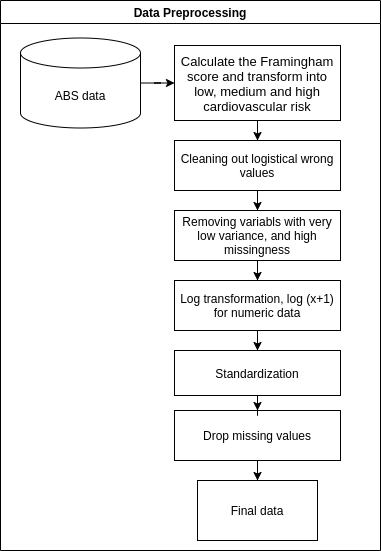

The diagram above was exported from draw.io. Its source (the exported page's mxGraphModel, read from the mxfile embedded in the PNG):
<mxGraphModel dx="1422" dy="810" grid="1" gridSize="10" guides="1" tooltips="1" connect="1" arrows="1" fold="1" page="1" pageScale="1" pageWidth="827" pageHeight="1169" math="0" shadow="0">
  <root>
    <mxCell id="0" />
    <mxCell id="1" parent="0" />
    <mxCell id="2" value="Data Preprocessing" style="swimlane;" vertex="1" parent="1">
      <mxGeometry x="400" y="170" width="380" height="550" as="geometry" />
    </mxCell>
    <mxCell id="3" style="edgeStyle=orthogonalEdgeStyle;rounded=0;orthogonalLoop=1;jettySize=auto;html=1;entryX=0.5;entryY=0;entryDx=0;entryDy=0;" edge="1" parent="2" source="4" target="13">
      <mxGeometry relative="1" as="geometry" />
    </mxCell>
    <mxCell id="4" value="&lt;p style=&quot;font-size: 13px&quot;&gt;Calculate the Framingham score and transform into low, medium and high cardiovascular risk&lt;/p&gt;" style="rounded=0;whiteSpace=wrap;html=1;" vertex="1" parent="2">
      <mxGeometry x="174" y="45" width="166" height="75" as="geometry" />
    </mxCell>
    <mxCell id="5" style="edgeStyle=orthogonalEdgeStyle;rounded=0;orthogonalLoop=1;jettySize=auto;html=1;entryX=0.5;entryY=0;entryDx=0;entryDy=0;" edge="1" parent="2" source="6" target="15">
      <mxGeometry relative="1" as="geometry" />
    </mxCell>
    <mxCell id="6" value="Log transformation, log (x+1)&lt;br&gt;for numeric data" style="rounded=0;whiteSpace=wrap;html=1;" vertex="1" parent="2">
      <mxGeometry x="174" y="280" width="166" height="50" as="geometry" />
    </mxCell>
    <mxCell id="7" value="Final data" style="rounded=0;whiteSpace=wrap;html=1;" vertex="1" parent="2">
      <mxGeometry x="197" y="480" width="120" height="60" as="geometry" />
    </mxCell>
    <mxCell id="8" style="edgeStyle=orthogonalEdgeStyle;rounded=0;orthogonalLoop=1;jettySize=auto;html=1;entryX=0;entryY=0.5;entryDx=0;entryDy=0;" edge="1" parent="2" source="9" target="4">
      <mxGeometry relative="1" as="geometry" />
    </mxCell>
    <mxCell id="9" value="ABS data" style="shape=cylinder3;whiteSpace=wrap;html=1;boundedLbl=1;backgroundOutline=1;size=15;" vertex="1" parent="2">
      <mxGeometry x="20" y="37.5" width="120" height="90" as="geometry" />
    </mxCell>
    <mxCell id="10" style="edgeStyle=orthogonalEdgeStyle;rounded=0;orthogonalLoop=1;jettySize=auto;html=1;entryX=0.5;entryY=0;entryDx=0;entryDy=0;" edge="1" parent="2" source="11" target="7">
      <mxGeometry relative="1" as="geometry" />
    </mxCell>
    <mxCell id="11" value="Drop missing values" style="rounded=0;whiteSpace=wrap;html=1;" vertex="1" parent="2">
      <mxGeometry x="174" y="410" width="166" height="50" as="geometry" />
    </mxCell>
    <mxCell id="12" style="edgeStyle=orthogonalEdgeStyle;rounded=0;orthogonalLoop=1;jettySize=auto;html=1;entryX=0.5;entryY=0;entryDx=0;entryDy=0;" edge="1" parent="2" source="13" target="17">
      <mxGeometry relative="1" as="geometry" />
    </mxCell>
    <mxCell id="13" value="Cleaning out logistical wrong values" style="rounded=0;whiteSpace=wrap;html=1;" vertex="1" parent="2">
      <mxGeometry x="174" y="140" width="166" height="50" as="geometry" />
    </mxCell>
    <mxCell id="14" style="edgeStyle=orthogonalEdgeStyle;rounded=0;orthogonalLoop=1;jettySize=auto;html=1;entryX=0.5;entryY=0;entryDx=0;entryDy=0;" edge="1" parent="2" source="15" target="11">
      <mxGeometry relative="1" as="geometry" />
    </mxCell>
    <mxCell id="15" value="Standardization" style="rounded=0;whiteSpace=wrap;html=1;" vertex="1" parent="2">
      <mxGeometry x="174" y="350" width="166" height="45" as="geometry" />
    </mxCell>
    <mxCell id="16" style="edgeStyle=orthogonalEdgeStyle;rounded=0;orthogonalLoop=1;jettySize=auto;html=1;entryX=0.5;entryY=0;entryDx=0;entryDy=0;" edge="1" parent="2" source="17" target="6">
      <mxGeometry relative="1" as="geometry" />
    </mxCell>
    <mxCell id="17" value="Removing variabls with very low variance, and high missingness" style="rounded=0;whiteSpace=wrap;html=1;" vertex="1" parent="2">
      <mxGeometry x="174" y="210" width="166" height="50" as="geometry" />
    </mxCell>
  </root>
</mxGraphModel>